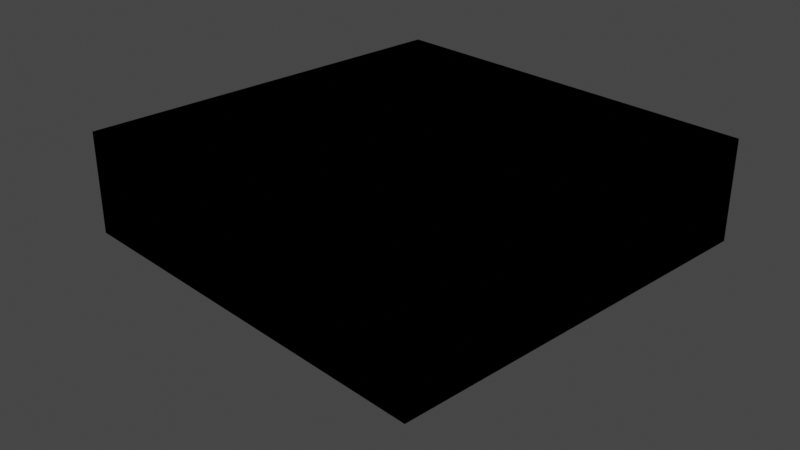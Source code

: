 # Source: ctscan.blend  (saved by Blender 2.80.75; exported with 4.5.12 LTS)
import bpy
from mathutils import Matrix  # noqa: F401  (used for matrix-valued properties, if any)

bpy.ops.wm.read_factory_settings(use_empty=True)
scene = bpy.context.scene
scene.name = 'Scene'

# ---- collections
col_collection = bpy.data.collections.new('Collection'); scene.collection.children.link(col_collection)

# ---- materials (node trees are filled in below, after node groups)
mat_material = bpy.data.materials.new('Material')
mat_material.alpha_threshold = 0.0
mat_material.roughness = 0.5
mat_material.line_color = (0.0, 0.0, 0.0, 1.0)

# ---- material node trees
mat_material.use_nodes = True; mat_material.node_tree.nodes.clear()
_N = mat_material.node_tree.nodes; _L = mat_material.node_tree.links
n0 = _N.new('NodeUndefined'); n0.name = 'Output (OSPRay)'; n0.location = (423, 323)
n1 = _N.new('ShaderNodeValToRGB'); n1.name = 'ColorRamp'; n1.location = (29, 333)
while len(n1.color_ramp.elements) > 1: n1.color_ramp.elements.remove(n1.color_ramp.elements[-1])
n1.color_ramp.elements[0].position = 0.0; n1.color_ramp.elements[0].color = (0.0, 0.0, 0.0, 0.0)
_e = n1.color_ramp.elements.new(0.6507); _e.color = (0.5, 0.5, 0.5, 0.0)
_e = n1.color_ramp.elements.new(1.0); _e.color = (1.0, 1.0, 1.0, 1.0)
_L.new(n1.outputs[0], n0.inputs[1])

# ---- world
world_world = bpy.data.worlds.new('World'); scene.world = world_world
world_world.color = (0.05088, 0.05088, 0.05088)
world_world.use_sun_shadow = False
world_world.sun_shadow_jitter_overblur = 0.0

# ---- cameras
cam_camera = bpy.data.cameras.new('Camera')
cam_camera.clip_end = 2000.0
cam_camera.ortho_scale = 7.314
cam_camera.display_size = 10.0
cam_camera.dof.focus_distance = 0.0
cam_camera.dof.aperture_fstop = 128.0

# ---- lights
light_light = bpy.data.lights.new('Light', 'POINT')
light_light.transmission_factor = 0.0
light_light.cutoff_distance = 30.0
light_light.energy = 1000.0
light_light.shadow_buffer_clip_start = 1.001
light_light.shadow_soft_size = 0.1
light_light.shadow_maximum_resolution = 0.006
light_light.use_absolute_resolution = True

# ---- meshes
me_cube = bpy.data.meshes.new('Cube')
me_cube.from_pydata([(0.0, 0.0, 0.0), (256.0, 0.0, 0.0), (256.0, 256.0, 0.0), (0.0, 256.0, 0.0), (0.0, 0.0, 64.0), (256.0, 0.0, 64.0), (256.0, 256.0, 64.0), (0.0, 256.0, 64.0)], [], [(0, 1, 5, 4), (1, 2, 6, 5), (5, 6, 7, 4), (2, 6, 7, 3), (3, 7, 4, 0), (0, 1, 2, 3)])
me_cube.materials.append(mat_material)
me_cube.use_remesh_preserve_volume = False
me_cube.use_remesh_preserve_attributes = False
me_cube.use_mirror_vertex_groups = False
me_cube.update()

# ---- objects
ob_volume = bpy.data.objects.new('Volume', me_cube)
ob_light = bpy.data.objects.new('Light', light_light)
ob_camera = bpy.data.objects.new('Camera', cam_camera)

# ---- transforms, parenting, visibility, modifiers, constraints
ob_volume.location = (0.0, 0.0, 0.0)
ob_volume.lock_rotations_4d = False
ob_volume.empty_display_type = 'ARROWS'
ob_volume.lineart.crease_threshold = 0.0
ob_light.location = (4.076, 1.005, 5.904)
ob_light.rotation_euler = (0.6503, 0.05522, 1.866)
ob_light.lock_rotations_4d = False
ob_light.empty_display_type = 'ARROWS'
ob_light.color = (0.0, 0.0, 0.0, 0.0)
ob_light.lineart.crease_threshold = 0.0
ob_camera.location = (544.5, -274.8, 296.1)
ob_camera.rotation_euler = (1.109, 0.0, 0.8149)
ob_camera.lock_rotations_4d = False
ob_camera.empty_display_type = 'ARROWS'
ob_camera.color = (0.0, 0.0, 0.0, 0.0)
ob_camera.display_type = 'WIRE'
ob_camera.lineart.crease_threshold = 0.0

# ---- collection membership
col_collection.objects.link(ob_volume)
col_collection.objects.link(ob_light)
col_collection.objects.link(ob_camera)

# ---- scene / render settings (as saved in the file)
scene.camera = ob_camera
scene.frame_start = 1; scene.frame_end = 250; scene.frame_set(1)
scene.render.engine = 'BLENDER_EEVEE_NEXT'
scene.render.motion_blur_shutter = 1.0
scene.cycles.use_denoising = False
scene.cycles.samples = 128
scene.cycles.sampling_pattern = 'TABULATED_SOBOL'
scene.cycles.use_adaptive_sampling = False
scene.cycles.use_light_tree = False
scene.view_settings.view_transform = 'Filmic'
bpy.context.view_layer.update()
